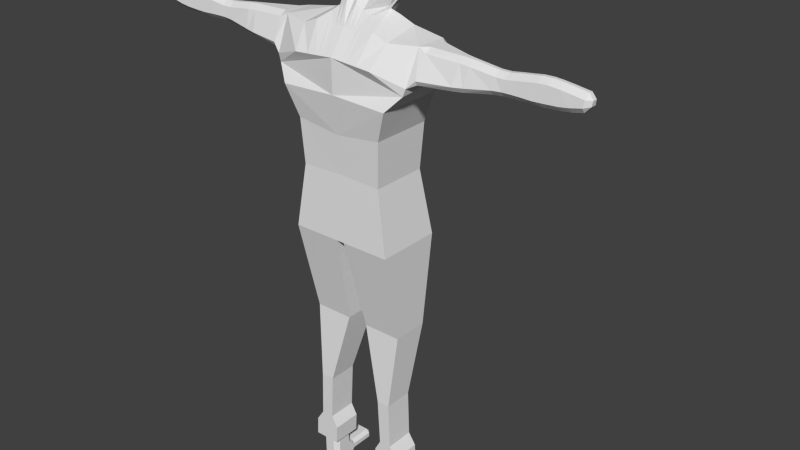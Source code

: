 # Source: zombie.blend  (saved by Blender 2.76.0; exported with 4.5.12 LTS)
import bpy
from mathutils import Matrix  # noqa: F401  (used for matrix-valued properties, if any)

bpy.ops.wm.read_factory_settings(use_empty=True)
scene = bpy.context.scene
scene.name = 'Scene'

# ---- collections
col_collection_1 = bpy.data.collections.new('Collection 1'); scene.collection.children.link(col_collection_1)

# ---- world
world_world = bpy.data.worlds.new('World'); scene.world = world_world
world_world.color = (0.05088, 0.05088, 0.05088)
world_world.use_sun_shadow = False
world_world.sun_shadow_jitter_overblur = 0.0
world_world.cycles.sampling_method = 'MANUAL'
world_world.cycles.sample_map_resolution = 256

# ---- meshes
me_cube_001 = bpy.data.meshes.new('Cube.001')
me_cube_001.from_pydata([(0.3963, -0.2306, 0.4746), (0.3963, 0.2966, 0.4746), (0.5215, -0.3029, 1.171), (0.5172, 0.3226, 1.167), (0.4878, 0.3563, -0.115), (0.4878, -0.258, -0.115), (0.4185, -0.249, 0.8898), (0.4185, 0.3226, 0.8898), (0.6402, -0.2199, 1.305), (0.6402, 0.3226, 1.305), (0.1624, 0.2153, 1.798), (0.1526, -0.3043, 1.484), (0.1526, 0.2872, 1.443), (0.1746, -0.08713, 1.791), (0.1591, 0.2024, 1.818), (0.2309, 0.5129, 2.126), (0.2309, 0.2752, 2.097), (0.1933, 0.2591, 1.95), (0.1933, 0.4883, 2.0), (0.08154, -0.3043, 1.489), (0.08858, -0.1512, 1.701), (0.118, 0.08582, 2.09), (0.08202, 0.276, 1.717), (0.08153, 0.2872, 1.449), (0.08527, -0.06218, 1.854), (0.07411, 0.5118, 1.899), (0.118, 0.7097, 2.12), (0.1033, 0.0437, 1.988), (0.1033, 0.6451, 2.038), (0.04077, -0.3043, 1.493), (0.04756, -0.1512, 1.704), (0.05899, 0.08582, 2.104), (0.04821, -0.06218, 1.875), (0.05164, 0.0437, 2.01), (0.04101, 0.276, 1.72), (0.04076, 0.2872, 1.452), (0.03705, 0.5118, 1.92), (0.05899, 0.7097, 2.133), (0.05164, 0.6451, 2.06), (0.1178, 0.276, 1.714), (0.1171, 0.2872, 1.446), (0.1404, 0.4568, 1.906), (0.169, 0.6406, 2.11), (0.1633, 0.5759, 2.034), (0.1171, -0.3043, 1.487), (0.1243, -0.1512, 1.699), (0.1694, 0.08582, 2.078), (0.1176, -0.06218, 1.836), (0.1483, 0.0437, 1.969), (0.2688, 0.2034, 1.773), (0.252, 0.2872, 1.436), (0.252, -0.3043, 1.477), (0.289, -0.1455, 1.714), (0.3828, 0.2872, 1.426), (0.4075, 0.2034, 1.718), (0.4277, -0.1455, 1.659), (0.3828, -0.3043, 1.467), (0.03733, 0.3563, -0.115), (0.03733, -0.258, -0.115), (0.4587, 0.2774, -0.986), (0.09847, 0.2774, -0.986), (0.4587, -0.0635, -0.986), (0.09847, -0.0635, -0.986), (0.3976, 0.154, -1.69), (0.2731, 0.154, -1.691), (0.3976, -0.1205, -1.69), (0.2731, -0.1205, -1.691), (0.4121, 0.154, -2.128), (0.2964, 0.154, -2.128), (0.4121, -0.1205, -2.128), (0.2964, -0.1205, -2.128), (0.482, 0.154, -2.235), (0.2382, 0.154, -2.235), (0.482, -0.1205, -2.235), (0.2382, -0.1205, -2.235), (0.2904, 0.5129, 2.19), (0.2904, 0.2752, 2.16), (0.1597, 0.001582, 2.27), (0.1597, 0.6367, 2.287), (0.1007, 0.001582, 2.284), (0.1007, 0.6367, 2.301), (0.2111, 0.6367, 2.275), (0.2111, 0.001582, 2.258), (0.3189, 0.4851, 2.253), (0.3189, 0.2431, 2.237), (0.1849, -0.04846, 2.392), (0.1849, 0.6662, 2.378), (0.1259, -0.04846, 2.405), (0.1259, 0.6662, 2.391), (0.2363, 0.6662, 2.366), (0.2363, -0.04846, 2.38), (0.3364, 0.4851, 2.381), (0.3364, 0.2431, 2.364), (0.2108, -0.04846, 2.52), (0.2108, 0.6508, 2.489), (0.1518, -0.04846, 2.534), (0.1518, 0.6508, 2.502), (0.3246, 0.4905, 2.487), (0.3246, 0.224, 2.519), (0.2558, 0.2498, 2.62), (0.2558, 0.4789, 2.56), (0.1834, 0.1912, 2.72), (0.1834, 0.4535, 2.72), (0.2938, 0.483, 2.509), (0.2938, 0.224, 2.568), (0.7374, -0.1907, 1.443), (0.6644, -0.2156, 1.372), (0.7347, -0.1681, 1.405), (0.7358, 0.2571, 1.446), (0.7347, 0.2253, 1.405), (0.6888, 0.3023, 1.362), (0.6797, -0.07997, 1.67), (0.7518, -0.09236, 1.634), (0.7545, -0.02887, 1.671), (0.7495, 0.191, 1.63), (0.6958, 0.1918, 1.674), (0.7545, 0.1301, 1.671), (1.582, 0.05748, 1.493), (1.569, 0.01732, 1.45), (1.484, 0.01732, 1.451), (1.494, 0.05745, 1.494), (1.582, -0.08657, 1.493), (1.494, -0.08653, 1.494), (1.484, -0.04787, 1.451), (1.569, -0.04787, 1.45), (2.134, -0.04124, 1.54), (2.09, -0.08412, 1.533), (2.086, -0.04787, 1.489), (2.09, 0.05588, 1.533), (2.134, 0.01317, 1.54), (2.086, 0.01732, 1.489), (2.099, -0.07778, 1.592), (2.141, -0.03461, 1.585), (2.105, -0.02887, 1.634), (2.099, 0.05187, 1.592), (2.105, 0.005134, 1.634), (2.141, 0.008919, 1.585), (1.614, 0.05068, 1.61), (1.522, 0.05069, 1.597), (1.538, 0.005134, 1.643), (1.623, 0.005134, 1.654), (1.522, -0.07596, 1.597), (1.614, -0.07596, 1.61), (1.623, -0.02887, 1.654), (1.538, -0.02887, 1.643), (1.113, -0.09553, 1.416), (1.121, -0.1262, 1.459), (1.034, -0.1426, 1.452), (1.028, -0.1113, 1.41), (1.12, 0.1164, 1.458), (1.113, 0.08832, 1.416), (1.028, 0.1144, 1.41), (1.035, 0.144, 1.451), (1.059, 0.07833, 1.624), (1.064, 0.01793, 1.665), (1.149, 0.005134, 1.659), (1.143, 0.06296, 1.619), (1.058, -0.08376, 1.624), (1.143, -0.08368, 1.618), (1.149, -0.02887, 1.659), (1.064, -0.02887, 1.665), (1.979, -0.02887, 1.652), (1.894, -0.02887, 1.663), (1.896, -0.07574, 1.62), (1.982, -0.07578, 1.609), (1.987, -0.04787, 1.468), (1.986, -0.08654, 1.511), (1.901, -0.0866, 1.499), (1.902, -0.04787, 1.457), (1.902, 0.01732, 1.457), (1.901, 0.05749, 1.499), (1.986, 0.05746, 1.511), (1.987, 0.01732, 1.468), (1.982, 0.05057, 1.609), (1.896, 0.05055, 1.62), (1.894, 0.005134, 1.663), (1.979, 0.005134, 1.652), (1.451, -0.07641, 1.588), (1.457, -0.02887, 1.631), (1.372, -0.02887, 1.631), (1.365, -0.07619, 1.589), (1.348, -0.09372, 1.488), (1.342, -0.05478, 1.445), (1.427, -0.04787, 1.45), (1.435, -0.08604, 1.493), (1.349, 0.06855, 1.489), (1.435, 0.05713, 1.493), (1.427, 0.01732, 1.45), (1.342, 0.0272, 1.445), (1.365, 0.05084, 1.589), (1.372, 0.005134, 1.631), (1.457, 0.005134, 1.631), (1.451, 0.05098, 1.588), (1.69, -0.08712, 1.489), (1.682, -0.04787, 1.447), (1.767, -0.04787, 1.448), (1.777, -0.08706, 1.492), (1.69, 0.05784, 1.49), (1.777, 0.05779, 1.492), (1.767, 0.01732, 1.448), (1.682, 0.01732, 1.447), (1.717, 0.05028, 1.624), (1.728, 0.005134, 1.668), (1.813, 0.005134, 1.67), (1.805, 0.05016, 1.628), (1.805, -0.07515, 1.628), (1.813, -0.02887, 1.67), (1.728, -0.02887, 1.668), (1.717, -0.07533, 1.624), (0.07807, 0.3939, 1.808), (0.03903, 0.3939, 1.82), (0.127, 0.3661, 1.811), (0.4596, 0.1229, -2.409), (0.2781, 0.1229, -2.407), (0.2781, -0.08939, -2.407), (0.4596, -0.08939, -2.409), (0.4907, 0.154, -2.409), (0.2469, 0.154, -2.407), (0.2469, -0.1205, -2.407), (0.4907, -0.1205, -2.409), (0.4252, 0.155, -2.679), (0.4577, 0.155, -2.647), (0.4574, 0.1229, -2.679), (0.308, 0.155, -2.678), (0.2758, 0.1229, -2.678), (0.2761, 0.155, -2.645), (0.2765, 0.155, -2.602), (0.2767, 0.1229, -2.569), (0.3089, 0.155, -2.57), (0.458, 0.155, -2.603), (0.4261, 0.155, -2.571), (0.4583, 0.1229, -2.571), (0.4252, 0.3729, -2.679), (0.4255, 0.405, -2.647), (0.4577, 0.3729, -2.647), (0.308, 0.3729, -2.678), (0.2761, 0.3729, -2.645), (0.3083, 0.405, -2.646), (0.2765, 0.3729, -2.602), (0.3089, 0.3729, -2.57), (0.3086, 0.405, -2.602), (0.458, 0.3729, -2.603), (0.4258, 0.405, -2.603), (0.4261, 0.3729, -2.571), (0.4162, 0.1229, -2.451), (0.4593, 0.07979, -2.452), (0.3208, 0.1229, -2.451), (0.2777, 0.07979, -2.45), (0.3208, -0.08939, -2.451), (0.2777, -0.04632, -2.45), (0.4162, -0.08939, -2.451), (0.4593, -0.04632, -2.452), (0.4577, 0.07979, -2.636), (0.4143, 0.07979, -2.679), (0.3189, 0.07979, -2.678), (0.2762, 0.07979, -2.635), (0.3192, -0.08939, -2.635), (0.2762, -0.04632, -2.635), (0.3189, -0.04632, -2.678), (0.4147, -0.08939, -2.636), (0.4143, -0.04632, -2.679), (0.4577, -0.04632, -2.636), (0.4579, -0.04632, -2.614), (0.4586, -0.04632, -2.528), (0.4156, -0.08939, -2.528), (0.4149, -0.08939, -2.614), (0.4586, 0.07979, -2.528), (0.4579, 0.07979, -2.614), (0.4156, 0.1229, -2.528), (0.3194, -0.08939, -2.613), (0.3201, -0.08939, -2.527), (0.2771, -0.04632, -2.526), (0.2764, -0.04632, -2.613), (0.2764, 0.07979, -2.613), (0.2771, 0.07979, -2.526), (0.3201, 0.1229, -2.527), (0.0, 0.2966, 0.4899), (0.0, -0.2306, 0.4899), (-0.3963, -0.2306, 0.4746), (-0.3963, 0.2966, 0.4746), (-0.5215, -0.3029, 1.171), (-0.5172, 0.3226, 1.167), (0.0, 0.3226, 1.188), (0.0, -0.3029, 1.192), (-0.4878, 0.3563, -0.115), (-0.4878, -0.258, -0.115), (0.0, -0.258, -0.115), (0.0, 0.3563, -0.115), (0.0, -0.249, 0.8388), (-0.4185, -0.249, 0.8898), (0.0, 0.3226, 0.8388), (-0.4185, 0.3226, 0.8898), (-0.6402, -0.2199, 1.305), (-0.6402, 0.3226, 1.305), (0.0, 0.3226, 1.356), (0.0, -0.3043, 1.397), (0.0, 0.2872, 1.455), (0.0, -0.3043, 1.496), (0.0, 0.276, 1.723), (0.0, -0.1512, 1.708), (-0.1624, 0.2153, 1.798), (-0.1526, -0.3043, 1.484), (-0.1526, 0.2872, 1.443), (-0.1746, -0.08713, 1.791), (0.0, 0.6099, 2.003), (0.0, 0.003513, 1.941), (-0.1591, 0.2024, 1.818), (0.0, 0.08582, 2.118), (-0.2309, 0.5129, 2.126), (-0.2309, 0.2752, 2.097), (-0.1933, 0.2591, 1.95), (0.0, 0.6451, 2.082), (-0.1933, 0.4883, 2.0), (0.0, 0.0437, 2.032), (-0.08154, -0.3043, 1.489), (-0.08858, -0.1512, 1.701), (-0.118, 0.08582, 2.09), (-0.08202, 0.276, 1.717), (-0.08153, 0.2872, 1.449), (-0.08527, -0.06218, 1.854), (-0.07411, 0.5118, 1.899), (-0.118, 0.7097, 2.12), (-0.1033, 0.0437, 1.988), (-0.1033, 0.6451, 2.038), (-0.04077, -0.3043, 1.493), (-0.04756, -0.1512, 1.704), (-0.05899, 0.08582, 2.104), (-0.04821, -0.06218, 1.875), (-0.05164, 0.0437, 2.01), (-0.04101, 0.276, 1.72), (-0.04076, 0.2872, 1.452), (-0.03705, 0.5118, 1.92), (-0.05899, 0.7097, 2.133), (-0.05164, 0.6451, 2.06), (-0.1178, 0.276, 1.714), (-0.1171, 0.2872, 1.446), (-0.1404, 0.4568, 1.906), (-0.169, 0.6406, 2.11), (-0.1633, 0.5759, 2.034), (-0.1171, -0.3043, 1.487), (-0.1243, -0.1512, 1.699), (-0.1694, 0.08582, 2.078), (-0.1176, -0.06218, 1.836), (-0.1483, 0.0437, 1.969), (0.0, 0.7097, 2.147), (-0.2688, 0.2034, 1.773), (-0.252, 0.2872, 1.436), (-0.252, -0.3043, 1.477), (-0.289, -0.1455, 1.714), (-0.3828, 0.2872, 1.426), (-0.4075, 0.2034, 1.718), (-0.4277, -0.1455, 1.659), (-0.3828, -0.3043, 1.467), (-0.03733, 0.3563, -0.115), (-0.03733, -0.258, -0.115), (-0.4587, 0.2774, -0.986), (-0.09847, 0.2774, -0.986), (-0.4587, -0.0635, -0.986), (-0.09847, -0.0635, -0.986), (-0.3976, 0.154, -1.69), (-0.2731, 0.154, -1.691), (-0.3976, -0.1205, -1.69), (-0.2731, -0.1205, -1.691), (-0.4121, 0.154, -2.128), (-0.2964, 0.154, -2.128), (-0.4121, -0.1205, -2.128), (-0.2964, -0.1205, -2.128), (-0.482, 0.154, -2.235), (-0.2382, 0.154, -2.235), (-0.482, -0.1205, -2.235), (-0.2382, -0.1205, -2.235), (0.0, 0.001582, 2.298), (-0.2904, 0.5129, 2.19), (-0.2904, 0.2752, 2.16), (-0.1597, 0.001582, 2.27), (-0.1597, 0.6367, 2.287), (-0.1007, 0.001582, 2.284), (-0.1007, 0.6367, 2.301), (-0.2111, 0.6367, 2.275), (-0.2111, 0.001582, 2.258), (0.0, 0.6367, 2.314), (0.0, -0.04846, 2.419), (-0.3189, 0.4851, 2.253), (-0.3189, 0.2431, 2.237), (-0.1849, -0.04846, 2.392), (-0.1849, 0.6662, 2.378), (-0.1259, -0.04846, 2.405), (-0.1259, 0.6662, 2.391), (-0.2363, 0.6662, 2.366), (-0.2363, -0.04846, 2.38), (0.0, 0.6662, 2.405), (0.0, -0.04846, 2.548), (-0.3364, 0.4851, 2.381), (-0.3364, 0.2431, 2.364), (-0.2108, -0.04846, 2.52), (-0.2108, 0.6508, 2.489), (-0.1518, -0.04846, 2.534), (-0.1518, 0.6508, 2.502), (-0.3246, 0.4905, 2.487), (-0.3246, 0.224, 2.519), (0.0, 0.6508, 2.516), (0.0, 0.1912, 2.769), (-0.2558, 0.2498, 2.62), (-0.2558, 0.4789, 2.56), (-0.1834, 0.1912, 2.72), (-0.1834, 0.4535, 2.72), (-0.2938, 0.483, 2.509), (-0.2938, 0.224, 2.568), (0.0, 0.4535, 2.769), (-0.7374, -0.1907, 1.443), (-0.6644, -0.2156, 1.372), (-0.7347, -0.1681, 1.405), (-0.7358, 0.2571, 1.446), (-0.7347, 0.2253, 1.405), (-0.6888, 0.3023, 1.362), (-0.6797, -0.07997, 1.67), (-0.7518, -0.09236, 1.634), (-0.7545, -0.02887, 1.671), (-0.7495, 0.191, 1.63), (-0.6958, 0.1918, 1.674), (-0.7545, 0.1301, 1.671), (-1.582, 0.05748, 1.493), (-1.569, 0.01732, 1.45), (-1.484, 0.01732, 1.451), (-1.494, 0.05745, 1.494), (-1.582, -0.08657, 1.493), (-1.494, -0.08653, 1.494), (-1.484, -0.04787, 1.451), (-1.569, -0.04787, 1.45), (-2.134, -0.04124, 1.54), (-2.09, -0.08412, 1.533), (-2.086, -0.04787, 1.489), (-2.09, 0.05588, 1.533), (-2.134, 0.01317, 1.54), (-2.086, 0.01732, 1.489), (-2.099, -0.07778, 1.592), (-2.141, -0.03461, 1.585), (-2.105, -0.02887, 1.634), (-2.099, 0.05187, 1.592), (-2.105, 0.005134, 1.634), (-2.141, 0.008919, 1.585), (-1.614, 0.05068, 1.61), (-1.522, 0.05069, 1.597), (-1.538, 0.005134, 1.643), (-1.623, 0.005134, 1.654), (-1.522, -0.07596, 1.597), (-1.614, -0.07596, 1.61), (-1.623, -0.02887, 1.654), (-1.538, -0.02887, 1.643), (-1.113, -0.09553, 1.416), (-1.121, -0.1262, 1.459), (-1.034, -0.1426, 1.452), (-1.028, -0.1113, 1.41), (-1.12, 0.1164, 1.458), (-1.113, 0.08832, 1.416), (-1.028, 0.1144, 1.41), (-1.035, 0.144, 1.451), (-1.059, 0.07833, 1.624), (-1.064, 0.01793, 1.665), (-1.149, 0.005134, 1.659), (-1.143, 0.06296, 1.619), (-1.058, -0.08376, 1.624), (-1.143, -0.08368, 1.618), (-1.149, -0.02887, 1.659), (-1.064, -0.02887, 1.665), (-1.979, -0.02887, 1.652), (-1.894, -0.02887, 1.663), (-1.896, -0.07574, 1.62), (-1.982, -0.07578, 1.609), (-1.987, -0.04787, 1.468), (-1.986, -0.08654, 1.511), (-1.901, -0.0866, 1.499), (-1.902, -0.04787, 1.457), (-1.902, 0.01732, 1.457), (-1.901, 0.05749, 1.499), (-1.986, 0.05746, 1.511), (-1.987, 0.01732, 1.468), (-1.982, 0.05057, 1.609), (-1.896, 0.05055, 1.62), (-1.894, 0.005134, 1.663), (-1.979, 0.005134, 1.652), (-1.451, -0.07641, 1.588), (-1.457, -0.02887, 1.631), (-1.372, -0.02887, 1.631), (-1.365, -0.07619, 1.589), (-1.348, -0.09372, 1.488), (-1.342, -0.05478, 1.445), (-1.427, -0.04787, 1.45), (-1.435, -0.08604, 1.493), (-1.349, 0.06855, 1.489), (-1.435, 0.05713, 1.493), (-1.427, 0.01732, 1.45), (-1.342, 0.0272, 1.445), (-1.365, 0.05084, 1.589), (-1.372, 0.005134, 1.631), (-1.457, 0.005134, 1.631), (-1.451, 0.05098, 1.588), (-1.69, -0.08712, 1.489), (-1.682, -0.04787, 1.447), (-1.767, -0.04787, 1.448), (-1.777, -0.08706, 1.492), (-1.69, 0.05784, 1.49), (-1.777, 0.05779, 1.492), (-1.767, 0.01732, 1.448), (-1.682, 0.01732, 1.447), (-1.717, 0.05028, 1.624), (-1.728, 0.005134, 1.668), (-1.813, 0.005134, 1.67), (-1.805, 0.05016, 1.628), (-1.805, -0.07515, 1.628), (-1.813, -0.02887, 1.67), (-1.728, -0.02887, 1.668), (-1.717, -0.07533, 1.624), (0.0, 0.443, 1.863), (-0.07807, 0.3939, 1.808), (-0.03903, 0.3939, 1.82), (-0.127, 0.3661, 1.811), (-0.4596, 0.1229, -2.409), (-0.2781, 0.1229, -2.407), (-0.2781, -0.08939, -2.407), (-0.4596, -0.08939, -2.409), (-0.4907, 0.154, -2.409), (-0.2469, 0.154, -2.407), (-0.2469, -0.1205, -2.407), (-0.4907, -0.1205, -2.409), (-0.4252, 0.155, -2.679), (-0.4577, 0.155, -2.647), (-0.4574, 0.1229, -2.679), (-0.308, 0.155, -2.678), (-0.2758, 0.1229, -2.678), (-0.2761, 0.155, -2.645), (-0.2765, 0.155, -2.602), (-0.2767, 0.1229, -2.569), (-0.3089, 0.155, -2.57), (-0.458, 0.155, -2.603), (-0.4261, 0.155, -2.571), (-0.4583, 0.1229, -2.571), (-0.4252, 0.3729, -2.679), (-0.4255, 0.405, -2.647), (-0.4577, 0.3729, -2.647), (-0.308, 0.3729, -2.678), (-0.2761, 0.3729, -2.645), (-0.3083, 0.405, -2.646), (-0.2765, 0.3729, -2.602), (-0.3089, 0.3729, -2.57), (-0.3086, 0.405, -2.602), (-0.458, 0.3729, -2.603), (-0.4258, 0.405, -2.603), (-0.4261, 0.3729, -2.571), (-0.4162, 0.1229, -2.451), (-0.4593, 0.07979, -2.452), (-0.3208, 0.1229, -2.451), (-0.2777, 0.07979, -2.45), (-0.3208, -0.08939, -2.451), (-0.2777, -0.04632, -2.45), (-0.4162, -0.08939, -2.451), (-0.4593, -0.04632, -2.452), (-0.4577, 0.07979, -2.636), (-0.4143, 0.07979, -2.679), (-0.3189, 0.07979, -2.678), (-0.2762, 0.07979, -2.635), (-0.3192, -0.08939, -2.635), (-0.2762, -0.04632, -2.635), (-0.3189, -0.04632, -2.678), (-0.4147, -0.08939, -2.636), (-0.4143, -0.04632, -2.679), (-0.4577, -0.04632, -2.636), (-0.4579, -0.04632, -2.614), (-0.4586, -0.04632, -2.528), (-0.4156, -0.08939, -2.528), (-0.4149, -0.08939, -2.614), (-0.4586, 0.07979, -2.528), (-0.4579, 0.07979, -2.614), (-0.4156, 0.1229, -2.528), (-0.3194, -0.08939, -2.613), (-0.3201, -0.08939, -2.527), (-0.2771, -0.04632, -2.526), (-0.2764, -0.04632, -2.613), (-0.2764, 0.07979, -2.613), (-0.2771, 0.07979, -2.526), (-0.3201, 0.1229, -2.527)], [], [(0, 277, 286, 58, 5), (1, 0, 5, 4), (7, 6, 0, 1), (290, 7, 1, 276), (6, 288, 277, 0), (276, 1, 4, 57, 287), (2, 283, 288, 6), (282, 3, 7, 290), (3, 2, 6, 7), (283, 2, 8, 295), (3, 282, 294, 9), (52, 49, 10, 13), (44, 11, 13, 45), (140, 143, 207, 202), (50, 12, 10, 49), (165, 172, 130, 127), (145, 150, 188, 182), (124, 118, 200, 194), (195, 199, 169, 168), (205, 196, 167, 163), (183, 187, 119, 123), (191, 178, 144, 139), (35, 296, 298, 34), (295, 8, 106, 56, 51, 11, 44, 19, 29, 297), (45, 13, 14, 47), (210, 513, 304, 36), (17, 18, 15, 16), (48, 17, 16, 46), (47, 14, 17, 48), (36, 304, 311, 38), (21, 46, 82, 77), (41, 25, 28, 43), (32, 24, 27, 33), (33, 27, 21, 31), (211, 209, 25, 41), (30, 20, 24, 32), (43, 28, 26, 42), (40, 23, 22, 39), (29, 19, 20, 30), (297, 29, 30, 299), (299, 30, 32, 305), (313, 33, 31, 307), (305, 32, 33, 313), (25, 36, 38, 28), (209, 210, 36, 25), (28, 38, 37, 26), (23, 35, 34, 22), (12, 40, 39, 10), (18, 43, 42, 15), (24, 47, 48, 27), (27, 48, 46, 21), (20, 45, 47, 24), (19, 44, 45, 20), (46, 16, 76, 82), (42, 26, 78, 81), (51, 56, 55, 52), (116, 113, 160, 154), (108, 114, 153, 152), (55, 54, 49, 52), (53, 50, 49, 54), (11, 51, 52, 13), (58, 57, 60, 62), (5, 61, 59, 4), (4, 59, 60, 57), (62, 66, 65, 61), (59, 63, 64, 60), (66, 70, 69, 65), (63, 67, 68, 64), (70, 74, 73, 69), (67, 71, 72, 68), (74, 218, 219, 73), (71, 216, 217, 72), (2, 3, 9, 8), (112, 105, 147, 157), (125, 129, 136, 132), (107, 109, 151, 148), (111, 115, 54, 55), (176, 161, 133, 135), (171, 173, 134, 128), (164, 166, 126, 131), (117, 137, 201, 197), (186, 192, 138, 120), (8, 9, 110, 106), (9, 294, 296, 35, 23, 40, 12, 50, 53, 110), (110, 53, 54, 115), (203, 206, 162, 175), (198, 204, 174, 170), (158, 146, 181, 180), (155, 159, 179, 190), (149, 156, 189, 185), (142, 121, 193, 208), (177, 184, 122, 141), (58, 62, 61, 5), (59, 61, 65, 63), (66, 62, 60, 64), (65, 69, 67, 63), (70, 66, 64, 68), (74, 70, 68, 72), (218, 74, 72, 217), (69, 73, 71, 67), (73, 219, 216, 71), (37, 344, 380, 80), (344, 37, 38, 311), (81, 78, 86, 89), (371, 79, 87, 381), (76, 75, 83, 84), (79, 77, 85, 87), (15, 42, 81, 75), (31, 21, 77, 79), (26, 37, 80, 78), (16, 15, 75, 76), (307, 31, 79, 371), (84, 83, 91, 92), (87, 85, 93, 95), (83, 89, 97, 91), (86, 88, 96, 94), (77, 82, 90, 85), (80, 380, 390, 88), (82, 76, 84, 90), (78, 80, 88, 86), (75, 81, 89, 83), (97, 98, 92, 91), (97, 94, 100, 103), (391, 95, 101, 401), (96, 400, 408, 102), (381, 87, 95, 391), (89, 86, 94, 97), (85, 90, 98, 93), (88, 390, 400, 96), (90, 84, 92, 98), (103, 100, 99, 104), (102, 101, 99, 100), (401, 101, 102, 408), (94, 96, 102, 100), (98, 97, 103, 104), (95, 93, 99, 101), (93, 98, 104, 99), (105, 106, 107), (108, 109, 110), (111, 112, 113), (114, 115, 116), (117, 118, 119, 120), (121, 122, 123, 124), (125, 126, 127), (128, 129, 130), (131, 132, 133), (134, 135, 136), (137, 138, 139, 140), (141, 142, 143, 144), (145, 146, 147, 148), (149, 150, 151, 152), (153, 154, 155, 156), (157, 158, 159, 160), (161, 162, 163, 164), (165, 166, 167, 168), (169, 170, 171, 172), (173, 174, 175, 176), (177, 178, 179, 180), (181, 182, 183, 184), (185, 186, 187, 188), (189, 190, 191, 192), (193, 194, 195, 196), (197, 198, 199, 200), (201, 202, 203, 204), (205, 206, 207, 208), (110, 115, 114, 108), (128, 134, 136, 129), (115, 111, 113, 116), (153, 114, 116, 154), (164, 131, 133, 161), (105, 112, 111, 106), (135, 133, 132, 136), (125, 132, 131, 126), (165, 127, 126, 166), (193, 121, 124, 194), (200, 118, 117, 197), (201, 137, 140, 202), (177, 141, 144, 178), (143, 140, 139, 144), (118, 124, 123, 119), (188, 150, 149, 185), (189, 156, 155, 190), (112, 157, 160, 113), (150, 145, 148, 151), (159, 155, 154, 160), (205, 163, 162, 206), (134, 173, 176, 135), (166, 164, 163, 167), (161, 176, 175, 162), (158, 180, 179, 159), (119, 187, 186, 120), (138, 192, 191, 139), (178, 191, 190, 179), (184, 177, 180, 181), (169, 199, 198, 170), (174, 204, 203, 175), (142, 208, 207, 143), (199, 195, 194, 200), (206, 203, 202, 207), (109, 107, 106, 110), (147, 105, 107, 148), (151, 109, 108, 152), (129, 125, 127, 130), (183, 123, 122, 184), (121, 142, 141, 122), (137, 117, 120, 138), (181, 146, 145, 182), (156, 149, 152, 153), (146, 158, 157, 147), (195, 168, 167, 196), (130, 172, 171, 128), (173, 171, 170, 174), (172, 165, 168, 169), (187, 183, 182, 188), (192, 186, 185, 189), (204, 198, 197, 201), (196, 205, 208, 193), (56, 106, 111, 55), (13, 10, 14), (14, 10, 18, 17), (10, 39, 211, 41), (10, 41, 43, 18), (22, 34, 210, 209), (39, 22, 209, 211), (34, 298, 513, 210), (212, 213, 217, 216), (214, 215, 219, 218), (213, 214, 218, 217), (215, 212, 216, 219), (249, 247, 274, 271), (245, 251, 263, 266), (246, 244, 268, 275), (250, 248, 270, 264), (267, 262, 261, 252), (240, 242, 233, 237), (229, 221, 234, 241), (253, 260, 258, 254), (228, 230, 243, 239), (265, 269, 256, 259), (225, 226, 238, 236), (272, 273, 255, 257), (220, 221, 222), (223, 224, 225), (226, 227, 228), (229, 230, 231), (232, 233, 234), (235, 236, 237), (238, 239, 240), (241, 242, 243), (222, 224, 223, 220), (226, 225, 224, 227), (221, 229, 231, 222), (230, 228, 227, 231), (232, 235, 237, 233), (240, 237, 236, 238), (233, 242, 241, 234), (242, 240, 239, 243), (229, 241, 243, 230), (238, 226, 228, 239), (235, 223, 225, 236), (220, 232, 234, 221), (220, 223, 235, 232), (256, 257, 258), (259, 260, 261), (262, 263, 264, 265), (269, 270, 271, 272), (258, 260, 259, 256), (257, 255, 254, 258), (260, 253, 252, 261), (265, 259, 261, 262), (268, 244, 245, 266), (272, 257, 256, 269), (250, 264, 263, 251), (249, 271, 270, 248), (246, 275, 274, 247), (273, 272, 271, 274), (269, 265, 264, 270), (262, 267, 266, 263), (278, 285, 354, 286, 277), (279, 284, 285, 278), (291, 279, 278, 289), (290, 276, 279, 291), (289, 278, 277, 288), (276, 287, 353, 284, 279), (280, 289, 288, 283), (282, 290, 291, 281), (281, 291, 289, 280), (283, 295, 292, 280), (281, 293, 294, 282), (348, 303, 300, 345), (339, 340, 303, 301), (444, 506, 511, 447), (346, 345, 300, 302), (469, 431, 434, 476), (449, 486, 492, 454), (428, 498, 504, 422), (499, 472, 473, 503), (509, 467, 471, 500), (487, 427, 423, 491), (495, 443, 448, 482), (330, 329, 298, 296), (295, 297, 324, 314, 339, 301, 347, 352, 410, 292), (340, 342, 306, 303), (515, 331, 304, 513), (310, 309, 308, 312), (343, 341, 309, 310), (342, 343, 310, 306), (331, 333, 311, 304), (316, 374, 379, 341), (336, 338, 323, 320), (327, 328, 322, 319), (328, 326, 316, 322), (516, 336, 320, 514), (325, 327, 319, 315), (338, 337, 321, 323), (335, 334, 317, 318), (324, 325, 315, 314), (297, 299, 325, 324), (299, 305, 327, 325), (313, 307, 326, 328), (305, 313, 328, 327), (320, 323, 333, 331), (514, 320, 331, 515), (323, 321, 332, 333), (318, 317, 329, 330), (302, 300, 334, 335), (312, 308, 337, 338), (319, 322, 343, 342), (322, 316, 341, 343), (315, 319, 342, 340), (314, 315, 340, 339), (341, 379, 373, 309), (337, 378, 375, 321), (347, 348, 351, 352), (420, 458, 464, 417), (412, 456, 457, 418), (351, 348, 345, 350), (349, 350, 345, 346), (301, 303, 348, 347), (354, 358, 356, 353), (285, 284, 355, 357), (284, 353, 356, 355), (358, 357, 361, 362), (355, 356, 360, 359), (362, 361, 365, 366), (359, 360, 364, 363), (366, 365, 369, 370), (363, 364, 368, 367), (370, 369, 524, 523), (367, 368, 522, 521), (280, 292, 293, 281), (416, 461, 451, 409), (429, 436, 440, 433), (411, 452, 455, 413), (415, 351, 350, 419), (480, 439, 437, 465), (475, 432, 438, 477), (468, 435, 430, 470), (421, 501, 505, 441), (490, 424, 442, 496), (292, 410, 414, 293), (293, 414, 349, 346, 302, 335, 318, 330, 296, 294), (414, 419, 350, 349), (507, 479, 466, 510), (502, 474, 478, 508), (462, 484, 485, 450), (459, 494, 483, 463), (453, 489, 493, 460), (446, 512, 497, 425), (481, 445, 426, 488), (354, 285, 357, 358), (355, 359, 361, 357), (362, 360, 356, 358), (361, 359, 363, 365), (366, 364, 360, 362), (370, 368, 364, 366), (523, 522, 368, 370), (365, 363, 367, 369), (369, 367, 521, 524), (332, 377, 380, 344), (344, 311, 333, 332), (378, 388, 385, 375), (371, 381, 386, 376), (373, 383, 382, 372), (376, 386, 384, 374), (308, 372, 378, 337), (326, 376, 374, 316), (321, 375, 377, 332), (309, 373, 372, 308), (307, 371, 376, 326), (383, 393, 392, 382), (386, 396, 394, 384), (382, 392, 398, 388), (385, 395, 397, 387), (374, 384, 389, 379), (377, 387, 390, 380), (379, 389, 383, 373), (375, 385, 387, 377), (372, 382, 388, 378), (398, 392, 393, 399), (398, 406, 403, 395), (391, 401, 404, 396), (397, 405, 408, 400), (381, 391, 396, 386), (388, 398, 395, 385), (384, 394, 399, 389), (387, 397, 400, 390), (389, 399, 393, 383), (406, 407, 402, 403), (405, 403, 402, 404), (401, 408, 405, 404), (395, 403, 405, 397), (399, 407, 406, 398), (396, 404, 402, 394), (394, 402, 407, 399), (409, 411, 410), (412, 414, 413), (415, 417, 416), (418, 420, 419), (421, 424, 423, 422), (425, 428, 427, 426), (429, 431, 430), (432, 434, 433), (435, 437, 436), (438, 440, 439), (441, 444, 443, 442), (445, 448, 447, 446), (449, 452, 451, 450), (453, 456, 455, 454), (457, 460, 459, 458), (461, 464, 463, 462), (465, 468, 467, 466), (469, 472, 471, 470), (473, 476, 475, 474), (477, 480, 479, 478), (481, 484, 483, 482), (485, 488, 487, 486), (489, 492, 491, 490), (493, 496, 495, 494), (497, 500, 499, 498), (501, 504, 503, 502), (505, 508, 507, 506), (509, 512, 511, 510), (414, 412, 418, 419), (432, 433, 440, 438), (419, 420, 417, 415), (457, 458, 420, 418), (468, 465, 437, 435), (409, 410, 415, 416), (439, 440, 436, 437), (429, 430, 435, 436), (469, 470, 430, 431), (497, 498, 428, 425), (504, 501, 421, 422), (505, 506, 444, 441), (481, 482, 448, 445), (447, 448, 443, 444), (422, 423, 427, 428), (492, 489, 453, 454), (493, 494, 459, 460), (416, 417, 464, 461), (454, 455, 452, 449), (463, 464, 458, 459), (509, 510, 466, 467), (438, 439, 480, 477), (470, 471, 467, 468), (465, 466, 479, 480), (462, 463, 483, 484), (423, 424, 490, 491), (442, 443, 495, 496), (482, 483, 494, 495), (488, 485, 484, 481), (473, 474, 502, 503), (478, 479, 507, 508), (446, 447, 511, 512), (503, 504, 498, 499), (510, 511, 506, 507), (413, 414, 410, 411), (451, 452, 411, 409), (455, 456, 412, 413), (433, 434, 431, 429), (487, 488, 426, 427), (425, 426, 445, 446), (441, 442, 424, 421), (485, 486, 449, 450), (460, 457, 456, 453), (450, 451, 461, 462), (499, 500, 471, 472), (434, 432, 475, 476), (477, 478, 474, 475), (476, 473, 472, 469), (491, 492, 486, 487), (496, 493, 489, 490), (508, 505, 501, 502), (500, 497, 512, 509), (352, 351, 415, 410), (303, 306, 300), (306, 310, 312, 300), (300, 336, 516, 334), (300, 312, 338, 336), (317, 514, 515, 329), (334, 516, 514, 317), (329, 515, 513, 298), (517, 521, 522, 518), (519, 523, 524, 520), (518, 522, 523, 519), (520, 524, 521, 517), (554, 576, 579, 552), (550, 571, 568, 556), (551, 580, 573, 549), (555, 569, 575, 553), (572, 557, 566, 567), (545, 542, 538, 547), (534, 546, 539, 526), (558, 559, 563, 565), (533, 544, 548, 535), (570, 564, 561, 574), (530, 541, 543, 531), (577, 562, 560, 578), (525, 527, 526), (528, 530, 529), (531, 533, 532), (534, 536, 535), (537, 539, 538), (540, 542, 541), (543, 545, 544), (546, 548, 547), (527, 525, 528, 529), (531, 532, 529, 530), (526, 527, 536, 534), (535, 536, 532, 533), (537, 538, 542, 540), (545, 543, 541, 542), (538, 539, 546, 547), (547, 548, 544, 545), (534, 535, 548, 546), (543, 544, 533, 531), (540, 541, 530, 528), (525, 526, 539, 537), (525, 537, 540, 528), (561, 563, 562), (564, 566, 565), (567, 570, 569, 568), (574, 577, 576, 575), (563, 561, 564, 565), (562, 563, 559, 560), (565, 566, 557, 558), (570, 567, 566, 564), (573, 571, 550, 549), (577, 574, 561, 562), (555, 556, 568, 569), (554, 553, 575, 576), (551, 552, 579, 580), (578, 579, 576, 577), (574, 575, 569, 570), (567, 568, 571, 572), (244, 212, 245), (246, 247, 213), (248, 214, 249), (250, 251, 215), (222, 252, 253), (254, 255, 224), (266, 267, 231, 268), (273, 274, 275, 227), (244, 246, 213, 212), (248, 250, 215, 214), (214, 213, 247, 249), (251, 245, 212, 215), (253, 254, 224, 222), (227, 224, 255, 273), (222, 231, 267, 252), (231, 227, 275, 268), (549, 550, 517), (551, 518, 552), (553, 554, 519), (555, 520, 556), (527, 558, 557), (559, 529, 560), (571, 573, 536, 572), (578, 532, 580, 579), (549, 517, 518, 551), (553, 519, 520, 555), (519, 554, 552, 518), (556, 520, 517, 550), (558, 527, 529, 559), (532, 578, 560, 529), (527, 557, 572, 536), (536, 573, 580, 532)])
me_cube_001.use_remesh_preserve_volume = False
me_cube_001.use_remesh_preserve_attributes = False
me_cube_001.use_mirror_vertex_groups = False
me_cube_001.update()
arm_arm_l = bpy.data.armatures.new('arm.l')  # bones are not reproduced

# ---- objects
ob_armature = bpy.data.objects.new('Armature', arm_arm_l)
ob_cube = bpy.data.objects.new('Cube', me_cube_001)

# ---- transforms, parenting, visibility, modifiers, constraints
ob_armature.location = (0.0, 0.0, 2.9)
ob_armature.show_in_front = True
ob_armature.lineart.crease_threshold = 0.0
ob_cube.parent = ob_armature
ob_cube.matrix_parent_inverse = Matrix(((1.0, 0.0, 0.0, -0.0), (0.0, 1.0, 0.0, -0.0), (0.0, 0.0, 1.0, -2.9), (0.0, 0.0, 0.0, 1.0)))
ob_cube.location = (0.0, 0.0, 2.697)
ob_cube.lineart.crease_threshold = 0.0
_vg = ob_cube.vertex_groups.new(name='Body lower')
for _i, _w in zip([0, 1, 2, 3, 4, 5, 6, 7, 57, 58, 60, 62, 276, 277, 278, 279, 280, 281, 283, 284, 285, 286, 287, 288, 289, 290, 291, 353, 354, 356], [0.7522, 0.7529, 0.04806, 0.04663, 0.1382, 0.1605, 0.1498, 0.15, 0.8479, 0.851, 0.006364, 0.005179, 0.8888, 0.897, 0.7556, 0.7572, 0.05052, 0.05026, 0.001247, 0.1506, 0.1655, 0.8556, 0.8582, 0.1303, 0.1549, 0.1258, 0.1551, 0.8489, 0.8318, 5.2e-05]): _vg.add([_i], _w, 'REPLACE')
_vg = ob_cube.vertex_groups.new(name='Body upper')
for _i, _w in zip([0, 1, 2, 3, 6, 7, 8, 9, 11, 12, 13, 19, 20, 22, 23, 24, 29, 30, 32, 34, 35, 39, 40, 44, 45, 47, 49, 50, 51, 52, 53, 54, 55, 56, 105, 106, 107, 108, 109, 110, 209, 210, 211, 276, 277, 278, 279, 280, 281, 282, 283, 288, 289, 290, 291, 292, 293, 294, 295, 296, 297, 298, 299, 301, 302, 303, 314, 315, 317, 318, 319, 324, 325, 327, 329, 330, 334, 335, 339, 340, 342, 345, 346, 347, 348, 349, 350, 351, 352, 410, 411, 413, 414, 514, 515, 516], [0.1241, 0.1285, 0.5415, 0.5748, 0.7069, 0.7245, 0.2213, 0.2632, 0.5575, 0.6603, 0.1851, 0.6248, 0.3953, 0.09939, 0.7025, 0.09681, 0.6591, 0.4152, 0.09085, 0.08741, 0.72, 0.113, 0.6873, 0.5926, 0.3532, 0.1057, 0.0384, 0.5585, 0.3474, 0.08793, 0.4064, 0.05095, 0.04328, 0.2744, 0.06424, 0.1392, 0.07344, 0.08798, 0.09639, 0.1619, 0.001969, 0.002604, 0.003376, 0.08357, 0.08422, 0.1105, 0.1149, 0.2985, 0.2927, 0.8948, 0.8693, 0.841, 0.6225, 0.839, 0.6397, 0.1097, 0.114, 0.8428, 0.7812, 0.7163, 0.6887, 0.08195, 0.4061, 0.496, 0.5532, 0.0798, 0.5883, 0.3163, 0.09742, 0.6305, 0.08802, 0.6409, 0.3773, 0.08833, 0.08761, 0.6744, 0.1061, 0.5936, 0.5378, 0.2281, 0.08703, 0.01697, 0.4375, 0.3042, 0.06328, 0.2937, 0.02186, 0.03186, 0.2323, 0.05386, 0.004445, 0.002942, 0.03694, 0.002307, 0.003012, 0.002613]): _vg.add([_i], _w, 'REPLACE')
_vg = ob_cube.vertex_groups.new(name='Neck.001')
for _i, _w in zip([10, 11, 12, 13, 14, 15, 16, 17, 18, 19, 20, 21, 22, 23, 24, 25, 26, 27, 28, 29, 30, 31, 32, 33, 34, 35, 36, 37, 38, 39, 40, 41, 42, 43, 44, 45, 46, 47, 48, 49, 50, 51, 52, 53, 54, 56, 75, 76, 77, 78, 79, 80, 81, 82, 83, 84, 85, 86, 87, 88, 89, 90, 91, 92, 209, 210, 211, 294, 295, 296, 297, 298, 299, 300, 301, 302, 303, 304, 305, 306, 307, 308, 309, 310, 311, 312, 313, 314, 315, 316, 317, 318, 319, 320, 321, 322, 323, 324, 325, 326, 327, 328, 329, 330, 331, 332, 333, 334, 335, 336, 337, 338, 339, 340, 341, 342, 343, 344, 345, 346, 347, 348, 349, 350, 352, 371, 372, 373, 374, 375, 376, 377, 378, 379, 380, 381, 382, 383, 384, 385, 386, 387, 388, 389, 392, 393, 513, 514, 515, 516], [0.8083, 0.0702, 0.09639, 0.4365, 0.8348, 0.1181, 0.227, 0.7372, 0.3107, 0.08977, 0.4563, 0.2555, 0.7889, 0.1258, 0.799, 0.4587, 0.1016, 0.7336, 0.1731, 0.09107, 0.4739, 0.2288, 0.7997, 0.7171, 0.8128, 0.127, 0.4408, 0.09796, 0.1613, 0.7563, 0.1097, 0.4868, 0.1169, 0.214, 0.07712, 0.4235, 0.2726, 0.7845, 0.7435, 0.3344, 0.07869, 0.05453, 0.1076, 0.05441, 0.0864, 0.01618, 0.07641, 0.1277, 0.08094, 0.04724, 0.07439, 0.0367, 0.05242, 0.08392, 0.05574, 0.07668, 0.02834, 0.01029, 0.02388, 0.004908, 0.01391, 0.03772, 0.01786, 0.02546, 0.6941, 0.6683, 0.709, 0.06298, 0.03601, 0.1294, 0.07825, 0.8138, 0.4768, 0.7349, 0.0657, 0.107, 0.2538, 0.254, 0.8337, 0.7589, 0.2026, 0.1203, 0.2265, 0.688, 0.1429, 0.3013, 0.6544, 0.09773, 0.3715, 0.2588, 0.7547, 0.118, 0.7509, 0.4511, 0.104, 0.7021, 0.176, 0.09362, 0.4351, 0.2326, 0.7718, 0.7017, 0.7951, 0.1328, 0.4359, 0.09914, 0.1626, 0.712, 0.1195, 0.4701, 0.1213, 0.2181, 0.09512, 0.2822, 0.2727, 0.7187, 0.7022, 0.09346, 0.2906, 0.086, 0.04542, 0.06812, 0.05802, 0.07179, 0.01422, 0.06714, 0.07874, 0.1305, 0.08267, 0.05008, 0.07575, 0.03852, 0.05419, 0.08567, 0.02949, 0.01729, 0.05793, 0.07966, 0.03039, 0.01226, 0.0254, 0.00627, 0.01629, 0.04011, 0.02099, 0.02962, 0.5566, 0.6737, 0.6583, 0.676]): _vg.add([_i], _w, 'REPLACE')
_vg = ob_cube.vertex_groups.new(name='Head')
for _i, _w in zip([10, 14, 15, 16, 17, 18, 21, 22, 24, 25, 26, 27, 28, 31, 32, 33, 34, 36, 37, 38, 39, 41, 42, 43, 46, 47, 48, 75, 76, 77, 78, 79, 80, 81, 82, 83, 84, 85, 86, 87, 88, 89, 90, 91, 92, 93, 94, 95, 96, 97, 98, 99, 100, 101, 102, 103, 104, 209, 210, 211, 298, 300, 304, 305, 306, 307, 308, 309, 310, 311, 312, 313, 316, 317, 319, 320, 321, 322, 323, 326, 327, 328, 329, 331, 332, 333, 334, 336, 337, 338, 341, 342, 343, 344, 371, 372, 373, 374, 375, 376, 377, 378, 379, 380, 381, 382, 383, 384, 385, 386, 387, 388, 389, 390, 391, 392, 393, 394, 395, 396, 397, 398, 399, 400, 401, 402, 403, 404, 405, 406, 407, 408, 513, 514, 515, 516], [0.01594, 0.03067, 0.8797, 0.7636, 0.2305, 0.6751, 0.7328, 0.02857, 0.04924, 0.5163, 0.9055, 0.2324, 0.8357, 0.7622, 0.06255, 0.2628, 0.02929, 0.5357, 0.9089, 0.8473, 0.02459, 0.4738, 0.8921, 0.7971, 0.7128, 0.02986, 0.2096, 0.9224, 0.8671, 0.9152, 0.9536, 0.9221, 0.9589, 0.9492, 0.912, 0.9432, 0.9202, 0.9589, 0.971, 0.9613, 0.9737, 0.9691, 0.954, 0.9655, 0.9608, 0.977, 0.9823, 0.9796, 0.9844, 0.9814, 0.9819, 0.9915, 0.9884, 0.9952, 0.9959, 0.9842, 0.9867, 0.2379, 0.2688, 0.2065, 0.03783, 0.04512, 0.7486, 0.127, 0.05705, 0.7891, 0.8763, 0.7572, 0.2582, 0.8695, 0.6783, 0.3275, 0.7247, 0.04268, 0.05753, 0.5185, 0.9045, 0.2511, 0.8353, 0.7562, 0.06795, 0.2734, 0.03713, 0.5374, 0.9083, 0.847, 0.04269, 0.4778, 0.8905, 0.797, 0.7057, 0.04768, 0.2306, 0.9137, 0.9295, 0.9192, 0.8604, 0.912, 0.9524, 0.9199, 0.9582, 0.9477, 0.9084, 0.9626, 0.9646, 0.9402, 0.915, 0.9572, 0.9701, 0.9601, 0.9731, 0.9679, 0.952, 0.9764, 0.9819, 0.9634, 0.9577, 0.976, 0.9816, 0.9789, 0.984, 0.9801, 0.9804, 0.9867, 0.9976, 0.9907, 0.9876, 0.9949, 0.9957, 0.9831, 0.9856, 0.9985, 0.4007, 0.2452, 0.2725, 0.2163]): _vg.add([_i], _w, 'REPLACE')
_vg = ob_cube.vertex_groups.new(name='Arm.l')
for _i, _w in zip([11, 12, 19, 20, 23, 29, 30, 34, 35, 40, 44, 45, 50, 51, 56, 278, 279, 280, 281, 282, 283, 289, 291, 292, 293, 294, 295, 296, 297, 298, 299, 300, 301, 302, 303, 306, 310, 314, 315, 317, 318, 319, 322, 324, 325, 327, 329, 330, 334, 335, 336, 339, 340, 342, 343, 345, 346, 347, 348, 349, 350, 351, 352, 409, 410, 411, 412, 413, 414, 415, 416, 417, 418, 419, 420, 449, 450, 451, 452, 453, 454, 455, 456, 457, 458, 461, 464, 514, 515, 516], [0.09528, 0.02, 0.1121, 0.01106, 0.05723, 0.1265, 0.04, 0.002682, 0.07874, 0.03875, 0.1065, 1.987e-05, 0.004228, 0.05483, 0.02075, 0.008299, 0.003161, 0.6128, 0.6141, 0.0301, 0.05971, 0.191, 0.1733, 0.8167, 0.8023, 0.06024, 0.1055, 0.1136, 0.1513, 0.02573, 0.08098, 0.1989, 0.3693, 0.2927, 0.6501, 0.1692, 0.05124, 0.2486, 0.2866, 0.08829, 0.2073, 0.09515, 0.004887, 0.1948, 0.1601, 0.06167, 0.05716, 0.1518, 0.1242, 0.2422, 0.02985, 0.302, 0.4629, 0.138, 0.0345, 0.6524, 0.4259, 0.5984, 0.8575, 0.5931, 0.8789, 0.9293, 0.6807, 0.8521, 0.867, 0.8368, 0.8686, 0.839, 0.8671, 0.9779, 0.9348, 0.9495, 0.918, 0.9506, 0.9262, 0.02279, 0.01653, 0.1044, 0.1092, 0.002364, 0.008376, 0.09082, 0.09452, 0.01992, 0.03201, 0.04887, 0.02485, 0.04418, 0.01394, 0.07605]): _vg.add([_i], _w, 'REPLACE')
_vg = ob_cube.vertex_groups.new(name='Arm2.l')
for _i, _w in zip([281, 292, 293, 349, 409, 410, 411, 412, 413, 414, 416, 417, 418, 419, 420, 423, 424, 426, 427, 442, 443, 445, 448, 449, 450, 451, 452, 453, 454, 455, 456, 457, 458, 459, 460, 461, 462, 463, 464, 481, 482, 483, 484, 485, 486, 487, 488, 489, 490, 491, 492, 493, 494, 495, 496], [0.002417, 0.03979, 0.05201, 0.01222, 0.1157, 0.06235, 0.1268, 0.09571, 0.1221, 0.06884, 0.06079, 0.04656, 0.07181, 0.01599, 0.0676, 0.05109, 0.03131, 0.05003, 0.05676, 0.01976, 0.01384, 0.0231, 0.01514, 0.9517, 0.9541, 0.8891, 0.8834, 0.965, 0.962, 0.9034, 0.8998, 0.9642, 0.9577, 0.9853, 0.9895, 0.9485, 0.9803, 0.9839, 0.9612, 0.1548, 0.1667, 0.8765, 0.8859, 0.8915, 0.8878, 0.1909, 0.1799, 0.9061, 0.156, 0.1809, 0.9095, 0.9173, 0.881, 0.1648, 0.154]): _vg.add([_i], _w, 'REPLACE')
_vg = ob_cube.vertex_groups.new(name='Arm.r')
for _i, _w in zip([2, 3, 6, 7, 8, 9, 10, 11, 12, 13, 14, 17, 19, 20, 22, 23, 24, 29, 30, 34, 35, 39, 40, 41, 44, 45, 47, 49, 50, 51, 52, 53, 54, 55, 56, 105, 106, 107, 108, 109, 110, 111, 112, 113, 114, 115, 116, 145, 146, 147, 148, 149, 150, 151, 152, 154, 157, 160, 209, 211, 283, 295, 296, 297, 299, 301, 314, 318, 324, 330, 335, 339, 347], [0.3694, 0.3281, 0.1105, 0.09102, 0.7097, 0.6469, 0.1391, 0.2643, 0.1929, 0.3629, 0.1084, 0.0109, 0.1656, 0.1107, 0.0528, 0.1027, 0.0261, 0.1184, 0.06044, 0.01582, 0.06476, 0.07825, 0.145, 0.002767, 0.2134, 0.1889, 0.05712, 0.6021, 0.3085, 0.5284, 0.7927, 0.4797, 0.8491, 0.9179, 0.6301, 0.8073, 0.7713, 0.7852, 0.799, 0.7628, 0.742, 0.9792, 0.9361, 0.9566, 0.9048, 0.9399, 0.923, 0.03535, 0.02853, 0.1114, 0.1151, 0.006363, 0.0143, 0.09133, 0.09341, 0.01433, 0.04727, 0.01322, 0.01023, 0.05023, 0.00887, 0.05989, 0.01774, 0.0793, 0.01442, 0.05354, 0.05626, 0.00759, 0.06499, 0.009235, 0.001368, 0.05254, 0.01361]): _vg.add([_i], _w, 'REPLACE')
_vg = ob_cube.vertex_groups.new(name='Arm2.r')
for _i, _w in zip([3, 8, 9, 53, 105, 106, 107, 108, 109, 110, 112, 113, 114, 115, 116, 117, 118, 119, 120, 121, 122, 123, 124, 138, 139, 141, 144, 145, 146, 147, 148, 149, 150, 151, 152, 153, 154, 155, 156, 157, 158, 159, 160, 177, 178, 179, 180, 181, 182, 183, 184, 185, 186, 187, 188, 189, 190, 191, 192], [0.005091, 0.03674, 0.05578, 0.01181, 0.1193, 0.07066, 0.1311, 0.09977, 0.127, 0.07363, 0.05571, 0.03059, 0.07321, 0.01736, 0.06599, 0.02764, 0.06043, 0.2673, 0.2196, 0.03178, 0.2095, 0.2677, 0.06182, 0.1088, 0.0521, 0.05955, 0.03786, 0.9476, 0.9505, 0.8779, 0.8719, 0.9653, 0.9607, 0.8959, 0.8942, 0.9759, 0.9671, 0.9918, 0.9965, 0.9493, 0.9829, 0.9895, 0.9676, 0.2218, 0.2083, 0.9169, 0.9106, 0.9354, 0.9435, 0.735, 0.6698, 0.9714, 0.8053, 0.7726, 0.9626, 0.989, 0.9332, 0.2752, 0.8221]): _vg.add([_i], _w, 'REPLACE')
_vg = ob_cube.vertex_groups.new(name='Leg.l')
for _i, _w in zip([57, 58, 278, 279, 284, 285, 286, 287, 353, 354, 355, 356, 357, 358], [0.04135, 0.005227, 0.1003, 0.09649, 0.8335, 0.8172, 0.04282, 0.06931, 0.1019, 0.1576, 0.9706, 0.9533, 0.9767, 0.9573]): _vg.add([_i], _w, 'REPLACE')
_vg = ob_cube.vertex_groups.new(name='Leg2.l')
for _i, _w in zip([359, 360, 361, 362, 363, 364, 365, 366, 367, 368, 369, 370, 517, 518, 519, 520, 521, 522, 523, 524, 527, 529, 532, 534, 535, 536, 549, 550, 551, 552, 553, 554, 555, 556, 557, 558, 559, 560, 561, 562, 563, 564, 565, 566, 567, 568, 569, 570, 571, 572, 573, 574, 575, 576, 577, 578, 579, 580], [0.9844, 0.9863, 0.9818, 0.9792, 0.9957, 0.9974, 0.9966, 0.9975, 0.9715, 0.9874, 0.9857, 0.9916, 0.8428, 0.8983, 0.9558, 0.9342, 0.8632, 0.9324, 0.9623, 0.9434, 0.03361, 0.0206, 0.05977, 0.00851, 0.003519, 0.09632, 0.7542, 0.7687, 0.7714, 0.8321, 0.948, 0.9313, 0.9292, 0.8968, 0.1041, 0.08137, 0.07756, 0.08437, 0.5248, 0.4886, 0.4592, 0.5249, 0.4562, 0.4859, 0.5161, 0.788, 0.8497, 0.5587, 0.2844, 0.1177, 0.2187, 0.5585, 0.8726, 0.8348, 0.5199, 0.09714, 0.2557, 0.1669]): _vg.add([_i], _w, 'REPLACE')
_vg = ob_cube.vertex_groups.new(name='Foot.l')
for _i, _w in zip([367, 517, 518, 519, 520, 521, 522, 523, 524, 525, 526, 527, 528, 529, 530, 531, 532, 533, 534, 535, 536, 537, 538, 539, 540, 541, 542, 543, 544, 545, 546, 547, 548, 549, 550, 551, 552, 553, 554, 555, 556, 557, 558, 559, 560, 561, 562, 563, 564, 565, 566, 567, 568, 569, 570, 571, 572, 573, 574, 575, 576, 577, 578, 579, 580], [0.006642, 0.1572, 0.1016, 0.03829, 0.06569, 0.1367, 0.06757, 0.02532, 0.05647, 0.9816, 0.9779, 0.9582, 0.9852, 0.9647, 0.9846, 0.983, 0.9402, 0.9845, 0.9707, 0.9732, 0.9037, 0.9989, 0.9994, 0.9988, 0.9988, 0.9987, 0.9992, 0.9987, 0.9988, 0.9992, 0.9986, 0.9993, 0.9988, 0.2458, 0.2313, 0.2286, 0.1679, 0.05202, 0.06868, 0.07076, 0.1032, 0.8959, 0.9186, 0.9224, 0.9156, 0.4752, 0.5114, 0.5408, 0.4751, 0.5438, 0.5141, 0.4839, 0.212, 0.1503, 0.4413, 0.7156, 0.8823, 0.7813, 0.4415, 0.1274, 0.1652, 0.4801, 0.9029, 0.7443, 0.8331]): _vg.add([_i], _w, 'REPLACE')
_vg = ob_cube.vertex_groups.new(name='Leg.r')
for _i, _w in zip([0, 1, 4, 5, 57, 58, 59, 60, 61, 62, 286, 287, 353], [0.1023, 0.09879, 0.8469, 0.8245, 0.1005, 0.1149, 0.973, 0.9475, 0.9817, 0.9465, 0.09069, 0.06759, 0.03692]): _vg.add([_i], _w, 'REPLACE')
_vg = ob_cube.vertex_groups.new(name='Leg2.r')
for _i, _w in zip([63, 64, 65, 66, 67, 68, 69, 70, 71, 72, 73, 74, 212, 213, 214, 215, 216, 217, 218, 219, 222, 223, 224, 225, 226, 227, 228, 231, 244, 245, 246, 247, 248, 249, 250, 251, 252, 253, 254, 255, 256, 257, 258, 259, 260, 261, 262, 263, 264, 265, 266, 267, 268, 269, 270, 271, 272, 273, 274, 275], [0.9867, 0.9842, 0.9822, 0.9783, 0.9967, 0.9968, 0.9974, 0.9974, 0.9777, 0.9828, 0.9902, 0.9914, 0.8599, 0.8806, 0.953, 0.9501, 0.8787, 0.9158, 0.9664, 0.9574, 0.01426, 0.002214, 0.05462, 0.01268, 0.02465, 0.09786, 0.0219, 0.04938, 0.7679, 0.7896, 0.76, 0.8064, 0.9418, 0.9112, 0.9428, 0.9225, 0.0775, 0.07526, 0.09567, 0.1208, 0.5274, 0.4897, 0.4569, 0.5251, 0.4562, 0.4862, 0.5177, 0.823, 0.8696, 0.5598, 0.2105, 0.08246, 0.1633, 0.5621, 0.8575, 0.8007, 0.5211, 0.1396, 0.3052, 0.198]): _vg.add([_i], _w, 'REPLACE')
_vg = ob_cube.vertex_groups.new(name='Foot.r')
for _i, _w in zip([212, 213, 214, 215, 216, 217, 218, 219, 220, 221, 222, 223, 224, 225, 226, 227, 228, 229, 230, 231, 232, 233, 234, 235, 236, 237, 238, 239, 240, 241, 242, 243, 244, 245, 246, 247, 248, 249, 250, 251, 252, 253, 254, 255, 256, 257, 258, 259, 260, 261, 262, 263, 264, 265, 266, 267, 268, 269, 270, 271, 272, 273, 274, 275], [0.1401, 0.1194, 0.04394, 0.0497, 0.1213, 0.08415, 0.01713, 0.03504, 0.9855, 0.9879, 0.9679, 0.9739, 0.9454, 0.9687, 0.9627, 0.9021, 0.964, 0.9886, 0.9935, 0.9503, 0.9992, 0.9996, 0.9995, 0.997, 0.9964, 0.9977, 0.9962, 0.9965, 0.9976, 0.9996, 0.9997, 0.9996, 0.2321, 0.2104, 0.24, 0.1936, 0.05818, 0.0888, 0.05716, 0.07749, 0.9225, 0.9247, 0.9043, 0.8792, 0.4726, 0.5103, 0.5431, 0.4749, 0.5438, 0.5138, 0.4823, 0.177, 0.1304, 0.4402, 0.7895, 0.9175, 0.8367, 0.4379, 0.1425, 0.1993, 0.4789, 0.8604, 0.6948, 0.802]): _vg.add([_i], _w, 'REPLACE')
_vg = ob_cube.vertex_groups.new(name='Arm2.l.001')
for _i, _w in zip([421, 422, 423, 424, 425, 426, 427, 428, 429, 430, 431, 432, 433, 434, 435, 436, 437, 438, 439, 440, 441, 442, 443, 444, 445, 446, 447, 448, 465, 466, 467, 468, 469, 470, 471, 472, 473, 474, 475, 476, 477, 478, 479, 480, 481, 482, 483, 484, 485, 486, 487, 488, 489, 490, 491, 492, 493, 494, 495, 496, 497, 498, 499, 500, 501, 502, 503, 504, 505, 506, 507, 508, 509, 510, 511, 512], [0.9933, 0.9899, 0.9488, 0.9593, 0.9912, 0.9499, 0.9431, 0.9889, 1.0, 1.0, 1.0, 1.0, 1.0, 1.0, 1.0, 1.0, 1.0, 1.0, 1.0, 1.0, 0.9941, 0.9651, 0.9681, 0.9938, 0.9634, 0.9935, 0.9937, 0.9674, 1.0, 0.9999, 1.0, 1.0, 1.0, 1.0, 1.0, 1.0, 1.0, 1.0, 1.0, 1.0, 1.0, 1.0, 0.9999, 1.0, 0.8451, 0.8332, 0.123, 0.1134, 0.1067, 0.1096, 0.8086, 0.8198, 0.09233, 0.8438, 0.8187, 0.08852, 0.08252, 0.1186, 0.8351, 0.846, 0.9986, 0.9982, 0.9997, 0.9997, 0.9989, 0.9998, 0.9997, 0.9985, 0.9989, 0.9989, 0.9998, 0.9998, 0.9997, 0.9997, 0.9989, 0.9988]): _vg.add([_i], _w, 'REPLACE')
_vg = ob_cube.vertex_groups.new(name='Arm2.r.001')
for _i, _w in zip([117, 118, 119, 120, 121, 122, 123, 124, 125, 126, 127, 128, 129, 130, 131, 132, 133, 134, 135, 136, 137, 138, 139, 140, 141, 142, 143, 144, 161, 162, 163, 164, 165, 166, 167, 168, 169, 170, 171, 172, 173, 174, 175, 176, 177, 178, 179, 180, 181, 182, 183, 184, 185, 186, 187, 188, 190, 191, 192, 193, 194, 195, 196, 197, 198, 199, 200, 201, 202, 203, 204, 205, 206, 207, 208], [0.9612, 0.9395, 0.7325, 0.7803, 0.9591, 0.7902, 0.732, 0.9381, 1.0, 1.0, 1.0, 1.0, 1.0, 1.0, 1.0, 1.0, 1.0, 1.0, 1.0, 1.0, 0.989, 0.8911, 0.9479, 0.9913, 0.9404, 0.9891, 0.9919, 0.9561, 1.0, 0.9999, 0.9999, 1.0, 0.9999, 1.0, 0.9998, 0.9997, 0.9997, 0.9998, 0.9999, 0.9999, 1.0, 0.9999, 0.9999, 1.0, 0.778, 0.7917, 0.08276, 0.08848, 0.06148, 0.05217, 0.264, 0.3295, 0.002702, 0.1943, 0.2267, 0.01853, 0.06658, 0.7248, 0.1779, 0.9934, 0.9892, 0.9977, 0.9985, 0.993, 0.9984, 0.9977, 0.9897, 0.9988, 0.9988, 0.9997, 0.9998, 0.9996, 0.9997, 0.9988, 0.9981]): _vg.add([_i], _w, 'REPLACE')
_m = ob_cube.modifiers.new('Armature', 'ARMATURE')
_m.object = ob_armature

# ---- collection membership
col_collection_1.objects.link(ob_armature)
col_collection_1.objects.link(ob_cube)

# ---- scene / render settings (as saved in the file)
scene.frame_start = 1; scene.frame_end = 16; scene.frame_set(1)
scene.render.engine = 'BLENDER_EEVEE_NEXT'
scene.render.resolution_percentage = 50
scene.render.dither_intensity = 0.0
scene.cycles.use_denoising = False
scene.cycles.samples = 10
scene.cycles.sampling_pattern = 'TABULATED_SOBOL'
scene.cycles.light_sampling_threshold = 0.0
scene.cycles.use_adaptive_sampling = False
scene.cycles.use_light_tree = False
scene.cycles.blur_glossy = 0.0
scene.cycles.pixel_filter_type = 'GAUSSIAN'
scene.cycles.sample_clamp_indirect = 0.0
scene.view_settings.view_transform = 'Standard'
bpy.context.view_layer.update()

# ---- added for rendering (the .blend has no active camera and no usable light): camera, sun
cam_auto = bpy.data.cameras.new('AutoCamera')
cam_auto.lens = 50.0
cam_auto.sensor_width = 36.0
cam_auto.clip_end = 1000.0
ob_auto_camera = bpy.data.objects.new('AutoCamera', cam_auto)
scene.collection.objects.link(ob_auto_camera)
ob_auto_camera.location = (5.61592, -6.22077, 6.92592)
ob_auto_camera.rotation_euler = (1.09748, -7.21219e-08, 0.694738)
scene.camera = ob_auto_camera
light_auto_sun = bpy.data.lights.new('AutoSun', 'SUN')
light_auto_sun.energy = 3.0
light_auto_sun.angle = 0.0523599
ob_auto_sun = bpy.data.objects.new('AutoSun', light_auto_sun)
scene.collection.objects.link(ob_auto_sun)
ob_auto_sun.rotation_euler = (0.872665, 0.174533, 0.523599)
bpy.context.view_layer.update()
